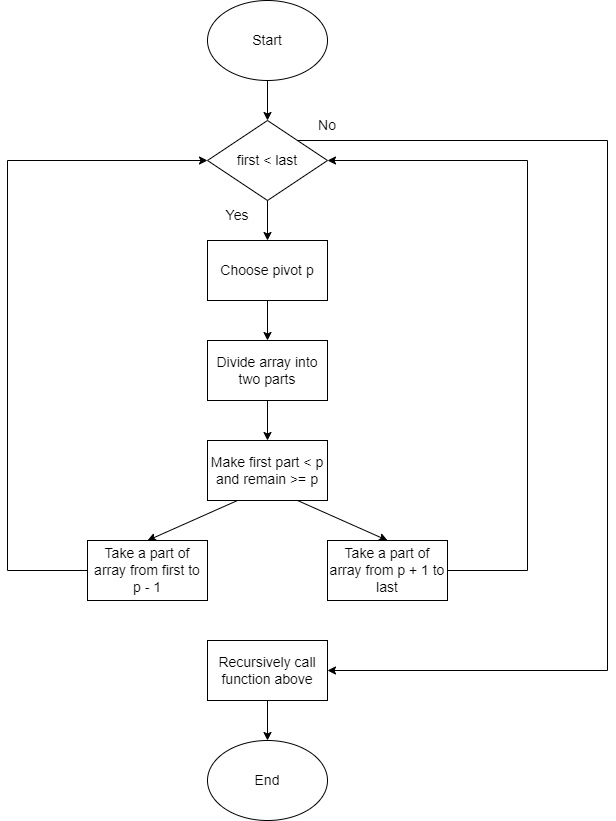

The diagram above was exported from draw.io. Its source (the exported page's mxGraphModel, read from the mxfile embedded in the PNG):
<mxGraphModel dx="1038" dy="475" grid="1" gridSize="10" guides="1" tooltips="1" connect="1" arrows="1" fold="1" page="1" pageScale="1" pageWidth="850" pageHeight="1100" math="0" shadow="0">
  <root>
    <mxCell id="0" />
    <mxCell id="1" parent="0" />
    <mxCell id="bNtrjftYhWI7o8cSjXMC-1" value="Start" style="ellipse;whiteSpace=wrap;html=1;fontSize=14;" vertex="1" parent="1">
      <mxGeometry x="360" y="20" width="120" height="80" as="geometry" />
    </mxCell>
    <mxCell id="bNtrjftYhWI7o8cSjXMC-2" value="Choose pivot p" style="rounded=0;whiteSpace=wrap;html=1;fontSize=14;" vertex="1" parent="1">
      <mxGeometry x="360" y="260" width="120" height="60" as="geometry" />
    </mxCell>
    <mxCell id="bNtrjftYhWI7o8cSjXMC-3" value="Divide array into two parts" style="rounded=0;whiteSpace=wrap;html=1;fontSize=14;" vertex="1" parent="1">
      <mxGeometry x="360" y="360" width="120" height="60" as="geometry" />
    </mxCell>
    <mxCell id="bNtrjftYhWI7o8cSjXMC-4" value="Make first part &amp;lt; p and remain &amp;gt;= p" style="rounded=0;whiteSpace=wrap;html=1;fontSize=14;" vertex="1" parent="1">
      <mxGeometry x="360" y="460" width="120" height="60" as="geometry" />
    </mxCell>
    <mxCell id="bNtrjftYhWI7o8cSjXMC-5" value="Take a part of array from first to&lt;br&gt;p - 1" style="rounded=0;whiteSpace=wrap;html=1;fontSize=14;" vertex="1" parent="1">
      <mxGeometry x="240" y="560" width="120" height="60" as="geometry" />
    </mxCell>
    <mxCell id="bNtrjftYhWI7o8cSjXMC-6" value="Take a part of array from p + 1 to last" style="rounded=0;whiteSpace=wrap;html=1;fontSize=14;" vertex="1" parent="1">
      <mxGeometry x="480" y="560" width="120" height="60" as="geometry" />
    </mxCell>
    <mxCell id="bNtrjftYhWI7o8cSjXMC-7" value="first &amp;lt; last" style="rhombus;whiteSpace=wrap;html=1;fontSize=14;" vertex="1" parent="1">
      <mxGeometry x="360" y="140" width="120" height="80" as="geometry" />
    </mxCell>
    <mxCell id="bNtrjftYhWI7o8cSjXMC-8" value="Recursively call function above" style="rounded=0;whiteSpace=wrap;html=1;fontSize=14;" vertex="1" parent="1">
      <mxGeometry x="360" y="660" width="120" height="60" as="geometry" />
    </mxCell>
    <mxCell id="bNtrjftYhWI7o8cSjXMC-9" value="End" style="ellipse;whiteSpace=wrap;html=1;fontSize=14;" vertex="1" parent="1">
      <mxGeometry x="360" y="760" width="120" height="80" as="geometry" />
    </mxCell>
    <mxCell id="bNtrjftYhWI7o8cSjXMC-10" value="" style="endArrow=classic;html=1;rounded=0;fontSize=14;exitX=0.5;exitY=1;exitDx=0;exitDy=0;entryX=0.5;entryY=0;entryDx=0;entryDy=0;" edge="1" parent="1" source="bNtrjftYhWI7o8cSjXMC-1" target="bNtrjftYhWI7o8cSjXMC-7">
      <mxGeometry width="50" height="50" relative="1" as="geometry">
        <mxPoint x="400" y="340" as="sourcePoint" />
        <mxPoint x="450" y="290" as="targetPoint" />
      </mxGeometry>
    </mxCell>
    <mxCell id="bNtrjftYhWI7o8cSjXMC-11" value="" style="endArrow=classic;html=1;rounded=0;fontSize=14;exitX=0.5;exitY=1;exitDx=0;exitDy=0;entryX=0.5;entryY=0;entryDx=0;entryDy=0;" edge="1" parent="1" source="bNtrjftYhWI7o8cSjXMC-7" target="bNtrjftYhWI7o8cSjXMC-2">
      <mxGeometry width="50" height="50" relative="1" as="geometry">
        <mxPoint x="400" y="340" as="sourcePoint" />
        <mxPoint x="450" y="290" as="targetPoint" />
      </mxGeometry>
    </mxCell>
    <mxCell id="bNtrjftYhWI7o8cSjXMC-12" value="" style="endArrow=classic;html=1;rounded=0;fontSize=14;exitX=0.5;exitY=1;exitDx=0;exitDy=0;entryX=0.5;entryY=0;entryDx=0;entryDy=0;" edge="1" parent="1" source="bNtrjftYhWI7o8cSjXMC-2" target="bNtrjftYhWI7o8cSjXMC-3">
      <mxGeometry width="50" height="50" relative="1" as="geometry">
        <mxPoint x="400" y="340" as="sourcePoint" />
        <mxPoint x="450" y="290" as="targetPoint" />
      </mxGeometry>
    </mxCell>
    <mxCell id="bNtrjftYhWI7o8cSjXMC-13" value="" style="endArrow=classic;html=1;rounded=0;fontSize=14;exitX=0.5;exitY=1;exitDx=0;exitDy=0;entryX=0.5;entryY=0;entryDx=0;entryDy=0;" edge="1" parent="1" source="bNtrjftYhWI7o8cSjXMC-3" target="bNtrjftYhWI7o8cSjXMC-4">
      <mxGeometry width="50" height="50" relative="1" as="geometry">
        <mxPoint x="400" y="340" as="sourcePoint" />
        <mxPoint x="450" y="290" as="targetPoint" />
      </mxGeometry>
    </mxCell>
    <mxCell id="bNtrjftYhWI7o8cSjXMC-14" value="" style="endArrow=classic;html=1;rounded=0;fontSize=14;exitX=0.25;exitY=1;exitDx=0;exitDy=0;entryX=0.5;entryY=0;entryDx=0;entryDy=0;" edge="1" parent="1" source="bNtrjftYhWI7o8cSjXMC-4" target="bNtrjftYhWI7o8cSjXMC-5">
      <mxGeometry width="50" height="50" relative="1" as="geometry">
        <mxPoint x="400" y="540" as="sourcePoint" />
        <mxPoint x="450" y="490" as="targetPoint" />
      </mxGeometry>
    </mxCell>
    <mxCell id="bNtrjftYhWI7o8cSjXMC-15" value="" style="endArrow=classic;html=1;rounded=0;fontSize=14;exitX=0.75;exitY=1;exitDx=0;exitDy=0;entryX=0.5;entryY=0;entryDx=0;entryDy=0;" edge="1" parent="1" source="bNtrjftYhWI7o8cSjXMC-4" target="bNtrjftYhWI7o8cSjXMC-6">
      <mxGeometry width="50" height="50" relative="1" as="geometry">
        <mxPoint x="400" y="540" as="sourcePoint" />
        <mxPoint x="450" y="490" as="targetPoint" />
      </mxGeometry>
    </mxCell>
    <mxCell id="bNtrjftYhWI7o8cSjXMC-16" value="" style="endArrow=classic;html=1;rounded=0;fontSize=14;exitX=0;exitY=0.5;exitDx=0;exitDy=0;entryX=0;entryY=0.5;entryDx=0;entryDy=0;" edge="1" parent="1" source="bNtrjftYhWI7o8cSjXMC-5" target="bNtrjftYhWI7o8cSjXMC-7">
      <mxGeometry width="50" height="50" relative="1" as="geometry">
        <mxPoint x="400" y="440" as="sourcePoint" />
        <mxPoint x="450" y="390" as="targetPoint" />
        <Array as="points">
          <mxPoint x="160" y="590" />
          <mxPoint x="160" y="180" />
        </Array>
      </mxGeometry>
    </mxCell>
    <mxCell id="bNtrjftYhWI7o8cSjXMC-17" value="" style="endArrow=classic;html=1;rounded=0;fontSize=14;exitX=1;exitY=0.5;exitDx=0;exitDy=0;entryX=1;entryY=0.5;entryDx=0;entryDy=0;" edge="1" parent="1" source="bNtrjftYhWI7o8cSjXMC-6" target="bNtrjftYhWI7o8cSjXMC-7">
      <mxGeometry width="50" height="50" relative="1" as="geometry">
        <mxPoint x="400" y="440" as="sourcePoint" />
        <mxPoint x="450" y="390" as="targetPoint" />
        <Array as="points">
          <mxPoint x="680" y="590" />
          <mxPoint x="680" y="180" />
        </Array>
      </mxGeometry>
    </mxCell>
    <mxCell id="bNtrjftYhWI7o8cSjXMC-18" value="Yes" style="text;html=1;strokeColor=none;fillColor=none;align=center;verticalAlign=middle;whiteSpace=wrap;rounded=0;fontSize=14;" vertex="1" parent="1">
      <mxGeometry x="360" y="220" width="60" height="30" as="geometry" />
    </mxCell>
    <mxCell id="bNtrjftYhWI7o8cSjXMC-19" value="" style="endArrow=classic;html=1;rounded=0;fontSize=14;exitX=1;exitY=0;exitDx=0;exitDy=0;entryX=1;entryY=0.5;entryDx=0;entryDy=0;" edge="1" parent="1" source="bNtrjftYhWI7o8cSjXMC-7" target="bNtrjftYhWI7o8cSjXMC-8">
      <mxGeometry width="50" height="50" relative="1" as="geometry">
        <mxPoint x="480" y="150" as="sourcePoint" />
        <mxPoint x="760" y="710" as="targetPoint" />
        <Array as="points">
          <mxPoint x="760" y="160" />
          <mxPoint x="760" y="690" />
        </Array>
      </mxGeometry>
    </mxCell>
    <mxCell id="bNtrjftYhWI7o8cSjXMC-20" value="No" style="text;html=1;strokeColor=none;fillColor=none;align=center;verticalAlign=middle;whiteSpace=wrap;rounded=0;fontSize=14;" vertex="1" parent="1">
      <mxGeometry x="450" y="130" width="60" height="30" as="geometry" />
    </mxCell>
    <mxCell id="bNtrjftYhWI7o8cSjXMC-21" value="" style="endArrow=classic;html=1;rounded=0;fontSize=14;exitX=0.5;exitY=1;exitDx=0;exitDy=0;entryX=0.5;entryY=0;entryDx=0;entryDy=0;" edge="1" parent="1" source="bNtrjftYhWI7o8cSjXMC-8" target="bNtrjftYhWI7o8cSjXMC-9">
      <mxGeometry width="50" height="50" relative="1" as="geometry">
        <mxPoint x="400" y="640" as="sourcePoint" />
        <mxPoint x="450" y="590" as="targetPoint" />
      </mxGeometry>
    </mxCell>
  </root>
</mxGraphModel>